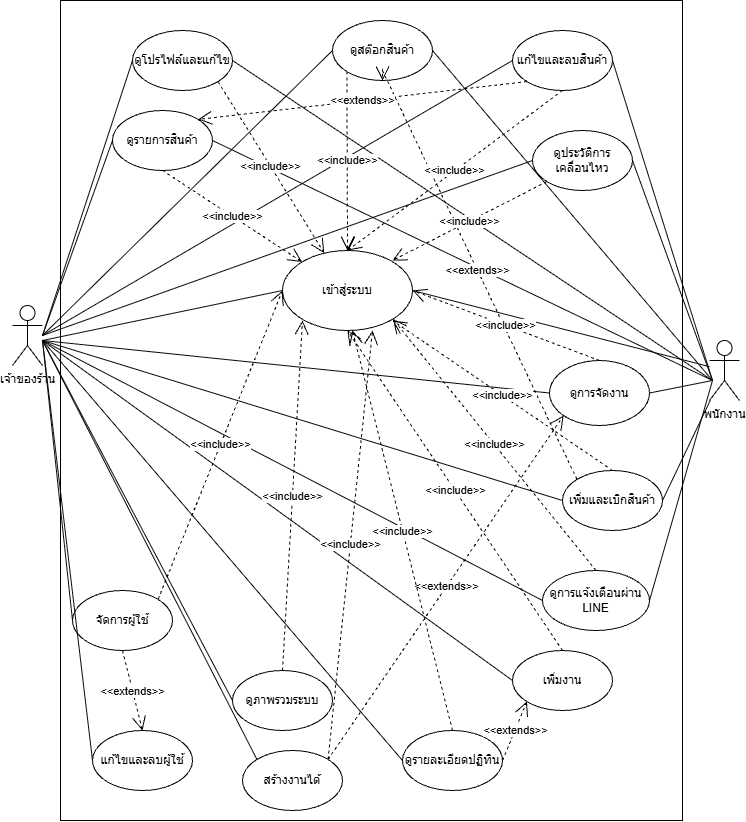

The diagram above was exported from draw.io. Its source (the exported page's mxGraphModel, read from the mxfile embedded in the PNG):
<mxGraphModel dx="2329" dy="1084" grid="1" gridSize="10" guides="1" tooltips="1" connect="1" arrows="1" fold="1" page="1" pageScale="1" pageWidth="827" pageHeight="1169" math="0" shadow="0">
  <root>
    <mxCell id="0" />
    <mxCell id="1" parent="0" />
    <mxCell id="zhLdf6w34Qju5nW9qVem-1" parent="1" style="rounded=0;whiteSpace=wrap;html=1;" value="" vertex="1">
      <mxGeometry height="820" width="622" x="108" y="160" as="geometry" />
    </mxCell>
    <mxCell id="zhLdf6w34Qju5nW9qVem-2" parent="1" style="shape=umlActor;verticalLabelPosition=bottom;verticalAlign=top;html=1;outlineConnect=0;" value="เจ้าของร้าน" vertex="1">
      <mxGeometry height="60" width="30" x="60" y="465" as="geometry" />
    </mxCell>
    <mxCell id="zhLdf6w34Qju5nW9qVem-3" parent="1" style="shape=umlActor;verticalLabelPosition=bottom;verticalAlign=top;html=1;outlineConnect=0;" value="พนักงาน" vertex="1">
      <mxGeometry height="60" width="30" x="757" y="500" as="geometry" />
    </mxCell>
    <mxCell id="zhLdf6w34Qju5nW9qVem-5" parent="1" style="ellipse;whiteSpace=wrap;html=1;" value="เข้าสู่ระบบ" vertex="1">
      <mxGeometry height="80" width="130" x="330" y="410" as="geometry" />
    </mxCell>
    <mxCell id="zhLdf6w34Qju5nW9qVem-6" parent="1" style="ellipse;whiteSpace=wrap;html=1;" value="ดูภาพรวมระบบ" vertex="1">
      <mxGeometry height="60" width="100" x="280" y="830" as="geometry" />
    </mxCell>
    <mxCell id="zhLdf6w34Qju5nW9qVem-7" parent="1" style="ellipse;whiteSpace=wrap;html=1;" value="ดูรายการสินค้า" vertex="1">
      <mxGeometry height="60" width="100" x="160" y="270" as="geometry" />
    </mxCell>
    <mxCell id="zhLdf6w34Qju5nW9qVem-8" parent="1" style="ellipse;whiteSpace=wrap;html=1;" value="แก้ไขและลบสินค้า" vertex="1">
      <mxGeometry height="60" width="100" x="560" y="190" as="geometry" />
    </mxCell>
    <mxCell id="zhLdf6w34Qju5nW9qVem-9" parent="1" style="ellipse;whiteSpace=wrap;html=1;" value="ดูสต๊อกสินค้า" vertex="1">
      <mxGeometry height="60" width="100" x="380" y="180" as="geometry" />
    </mxCell>
    <mxCell id="zhLdf6w34Qju5nW9qVem-10" parent="1" style="ellipse;whiteSpace=wrap;html=1;" value="เพิ่มและเบิกสินค้า" vertex="1">
      <mxGeometry height="60" width="100" x="610" y="630" as="geometry" />
    </mxCell>
    <mxCell id="zhLdf6w34Qju5nW9qVem-11" parent="1" style="ellipse;whiteSpace=wrap;html=1;" value="ดูรายละเอียดปฏิทิน" vertex="1">
      <mxGeometry height="60" width="100" x="450" y="890" as="geometry" />
    </mxCell>
    <mxCell id="zhLdf6w34Qju5nW9qVem-12" parent="1" style="ellipse;whiteSpace=wrap;html=1;" value="เพิ่มงาน" vertex="1">
      <mxGeometry height="60" width="100" x="560" y="810" as="geometry" />
    </mxCell>
    <mxCell id="zhLdf6w34Qju5nW9qVem-13" parent="1" style="ellipse;whiteSpace=wrap;html=1;" value="ดูการจัดงาน" vertex="1">
      <mxGeometry height="65" width="100" x="597" y="520" as="geometry" />
    </mxCell>
    <mxCell id="zhLdf6w34Qju5nW9qVem-14" parent="1" style="ellipse;whiteSpace=wrap;html=1;" value="สร้างงานได้" vertex="1">
      <mxGeometry height="60" width="100" x="290" y="910" as="geometry" />
    </mxCell>
    <mxCell id="zhLdf6w34Qju5nW9qVem-15" parent="1" style="ellipse;whiteSpace=wrap;html=1;" value="ดูประวัติการเคลื่อนไหว" vertex="1">
      <mxGeometry height="60" width="100" x="580" y="290" as="geometry" />
    </mxCell>
    <mxCell id="zhLdf6w34Qju5nW9qVem-16" parent="1" style="ellipse;whiteSpace=wrap;html=1;" value="จัดการผู้ใช้" vertex="1">
      <mxGeometry height="60" width="100" x="120" y="750" as="geometry" />
    </mxCell>
    <mxCell id="zhLdf6w34Qju5nW9qVem-17" parent="1" style="ellipse;whiteSpace=wrap;html=1;" value="แก้ไขและลบผู้ใช้" vertex="1">
      <mxGeometry height="60" width="100" x="140" y="890" as="geometry" />
    </mxCell>
    <mxCell id="zhLdf6w34Qju5nW9qVem-18" parent="1" style="ellipse;whiteSpace=wrap;html=1;" value="ดูโปรไฟล์และแก้ไข" vertex="1">
      <mxGeometry height="60" width="100" x="180" y="190" as="geometry" />
    </mxCell>
    <mxCell id="zhLdf6w34Qju5nW9qVem-19" parent="1" style="ellipse;whiteSpace=wrap;html=1;" value="ดูการแจ้งเตือนผ่าน LINE" vertex="1">
      <mxGeometry height="60" width="107" x="590" y="730" as="geometry" />
    </mxCell>
    <mxCell id="BpZktZ7alO-xLnazaAWH-3" edge="1" parent="1" style="endArrow=none;html=1;rounded=0;entryX=0;entryY=0.5;entryDx=0;entryDy=0;" target="zhLdf6w34Qju5nW9qVem-8" value="">
      <mxGeometry height="50" relative="1" width="50" as="geometry">
        <mxPoint x="90" y="495" as="sourcePoint" />
        <mxPoint x="440" y="390" as="targetPoint" />
      </mxGeometry>
    </mxCell>
    <mxCell id="BpZktZ7alO-xLnazaAWH-5" edge="1" parent="1" style="endArrow=none;html=1;rounded=0;entryX=1;entryY=0.5;entryDx=0;entryDy=0;" target="zhLdf6w34Qju5nW9qVem-8" value="">
      <mxGeometry height="50" relative="1" width="50" as="geometry">
        <mxPoint x="760" y="540" as="sourcePoint" />
        <mxPoint x="331" y="390" as="targetPoint" />
      </mxGeometry>
    </mxCell>
    <mxCell id="BpZktZ7alO-xLnazaAWH-6" edge="1" parent="1" source="zhLdf6w34Qju5nW9qVem-9" style="endArrow=none;html=1;rounded=0;exitX=1;exitY=0.5;exitDx=0;exitDy=0;" value="">
      <mxGeometry height="50" relative="1" width="50" as="geometry">
        <mxPoint x="560" y="605" as="sourcePoint" />
        <mxPoint x="760" y="540" as="targetPoint" />
      </mxGeometry>
    </mxCell>
    <mxCell id="BpZktZ7alO-xLnazaAWH-7" edge="1" parent="1" style="endArrow=none;html=1;rounded=0;entryX=0;entryY=0.5;entryDx=0;entryDy=0;" target="zhLdf6w34Qju5nW9qVem-9" value="">
      <mxGeometry height="50" relative="1" width="50" as="geometry">
        <mxPoint x="90" y="495" as="sourcePoint" />
        <mxPoint x="571" y="350" as="targetPoint" />
      </mxGeometry>
    </mxCell>
    <mxCell id="BpZktZ7alO-xLnazaAWH-8" edge="1" parent="1" source="zhLdf6w34Qju5nW9qVem-18" style="endArrow=none;html=1;rounded=0;exitX=1;exitY=0.5;exitDx=0;exitDy=0;" value="">
      <mxGeometry height="50" relative="1" width="50" as="geometry">
        <mxPoint x="500" y="635" as="sourcePoint" />
        <mxPoint x="760" y="540" as="targetPoint" />
      </mxGeometry>
    </mxCell>
    <mxCell id="BpZktZ7alO-xLnazaAWH-9" edge="1" parent="1" style="endArrow=none;html=1;rounded=0;entryX=0;entryY=0.5;entryDx=0;entryDy=0;" target="zhLdf6w34Qju5nW9qVem-18" value="">
      <mxGeometry height="50" relative="1" width="50" as="geometry">
        <mxPoint x="90" y="495" as="sourcePoint" />
        <mxPoint x="431" y="440" as="targetPoint" />
      </mxGeometry>
    </mxCell>
    <mxCell id="BpZktZ7alO-xLnazaAWH-10" edge="1" parent="1" style="endArrow=none;html=1;rounded=0;entryX=1;entryY=0.5;entryDx=0;entryDy=0;" target="zhLdf6w34Qju5nW9qVem-7" value="">
      <mxGeometry height="50" relative="1" width="50" as="geometry">
        <mxPoint x="760" y="540" as="sourcePoint" />
        <mxPoint x="531" y="460" as="targetPoint" />
      </mxGeometry>
    </mxCell>
    <mxCell id="BpZktZ7alO-xLnazaAWH-11" edge="1" parent="1" style="endArrow=none;html=1;rounded=0;entryX=0;entryY=0.5;entryDx=0;entryDy=0;" target="zhLdf6w34Qju5nW9qVem-7" value="">
      <mxGeometry height="50" relative="1" width="50" as="geometry">
        <mxPoint x="90" y="495" as="sourcePoint" />
        <mxPoint x="431" y="470" as="targetPoint" />
      </mxGeometry>
    </mxCell>
    <mxCell id="BpZktZ7alO-xLnazaAWH-12" edge="1" parent="1" style="endArrow=none;html=1;rounded=0;entryX=1;entryY=0.5;entryDx=0;entryDy=0;" target="zhLdf6w34Qju5nW9qVem-15" value="">
      <mxGeometry height="50" relative="1" width="50" as="geometry">
        <mxPoint x="760" y="540" as="sourcePoint" />
        <mxPoint x="541" y="520" as="targetPoint" />
      </mxGeometry>
    </mxCell>
    <mxCell id="BpZktZ7alO-xLnazaAWH-13" edge="1" parent="1" style="endArrow=none;html=1;rounded=0;entryX=0;entryY=0.5;entryDx=0;entryDy=0;" target="zhLdf6w34Qju5nW9qVem-15" value="">
      <mxGeometry height="50" relative="1" width="50" as="geometry">
        <mxPoint x="90" y="495" as="sourcePoint" />
        <mxPoint x="551" y="520" as="targetPoint" />
      </mxGeometry>
    </mxCell>
    <mxCell id="BpZktZ7alO-xLnazaAWH-14" edge="1" parent="1" style="endArrow=none;html=1;rounded=0;entryX=1;entryY=0.5;entryDx=0;entryDy=0;" target="zhLdf6w34Qju5nW9qVem-13" value="">
      <mxGeometry height="50" relative="1" width="50" as="geometry">
        <mxPoint x="760" y="540" as="sourcePoint" />
        <mxPoint x="621" y="540" as="targetPoint" />
      </mxGeometry>
    </mxCell>
    <mxCell id="BpZktZ7alO-xLnazaAWH-15" edge="1" parent="1" style="endArrow=none;html=1;rounded=0;entryX=0;entryY=0.5;entryDx=0;entryDy=0;" target="zhLdf6w34Qju5nW9qVem-13" value="">
      <mxGeometry height="50" relative="1" width="50" as="geometry">
        <mxPoint x="90" y="500" as="sourcePoint" />
        <mxPoint x="591" y="570" as="targetPoint" />
      </mxGeometry>
    </mxCell>
    <mxCell id="BpZktZ7alO-xLnazaAWH-16" edge="1" parent="1" source="zhLdf6w34Qju5nW9qVem-17" style="endArrow=none;html=1;rounded=0;exitX=0;exitY=0.5;exitDx=0;exitDy=0;" value="">
      <mxGeometry height="50" relative="1" width="50" as="geometry">
        <mxPoint x="150" y="855" as="sourcePoint" />
        <mxPoint x="90" y="500" as="targetPoint" />
      </mxGeometry>
    </mxCell>
    <mxCell id="BpZktZ7alO-xLnazaAWH-17" edge="1" parent="1" style="endArrow=none;html=1;rounded=0;entryX=0;entryY=0.5;entryDx=0;entryDy=0;" target="zhLdf6w34Qju5nW9qVem-16" value="">
      <mxGeometry height="50" relative="1" width="50" as="geometry">
        <mxPoint x="90" y="500" as="sourcePoint" />
        <mxPoint x="371" y="640" as="targetPoint" />
      </mxGeometry>
    </mxCell>
    <mxCell id="BpZktZ7alO-xLnazaAWH-18" edge="1" parent="1" style="endArrow=none;html=1;rounded=0;entryX=0;entryY=0.5;entryDx=0;entryDy=0;" target="zhLdf6w34Qju5nW9qVem-6" value="">
      <mxGeometry height="50" relative="1" width="50" as="geometry">
        <mxPoint x="90" y="500" as="sourcePoint" />
        <mxPoint x="541" y="680" as="targetPoint" />
      </mxGeometry>
    </mxCell>
    <mxCell id="BpZktZ7alO-xLnazaAWH-19" edge="1" parent="1" style="endArrow=none;html=1;rounded=0;entryX=0;entryY=0.5;entryDx=0;entryDy=0;" target="zhLdf6w34Qju5nW9qVem-12" value="">
      <mxGeometry height="50" relative="1" width="50" as="geometry">
        <mxPoint x="90" y="500" as="sourcePoint" />
        <mxPoint x="571" y="650" as="targetPoint" />
      </mxGeometry>
    </mxCell>
    <mxCell id="BpZktZ7alO-xLnazaAWH-20" edge="1" parent="1" style="endArrow=none;html=1;rounded=0;entryX=0;entryY=0.5;entryDx=0;entryDy=0;" target="zhLdf6w34Qju5nW9qVem-11" value="">
      <mxGeometry height="50" relative="1" width="50" as="geometry">
        <mxPoint x="90" y="500" as="sourcePoint" />
        <mxPoint x="571" y="680" as="targetPoint" />
      </mxGeometry>
    </mxCell>
    <mxCell id="BpZktZ7alO-xLnazaAWH-21" edge="1" parent="1" source="zhLdf6w34Qju5nW9qVem-14" style="endArrow=none;html=1;rounded=0;exitX=0;exitY=0;exitDx=0;exitDy=0;" value="">
      <mxGeometry height="50" relative="1" width="50" as="geometry">
        <mxPoint x="410" y="975" as="sourcePoint" />
        <mxPoint x="90" y="500" as="targetPoint" />
      </mxGeometry>
    </mxCell>
    <mxCell id="BpZktZ7alO-xLnazaAWH-24" edge="1" parent="1" style="endArrow=none;html=1;rounded=0;entryX=0;entryY=0.5;entryDx=0;entryDy=0;" target="zhLdf6w34Qju5nW9qVem-10" value="">
      <mxGeometry height="50" relative="1" width="50" as="geometry">
        <mxPoint x="90" y="500" as="sourcePoint" />
        <mxPoint x="791" y="580" as="targetPoint" />
      </mxGeometry>
    </mxCell>
    <mxCell id="BpZktZ7alO-xLnazaAWH-25" edge="1" parent="1" source="zhLdf6w34Qju5nW9qVem-3" style="endArrow=none;html=1;rounded=0;entryX=1;entryY=0.5;entryDx=0;entryDy=0;" target="zhLdf6w34Qju5nW9qVem-10" value="">
      <mxGeometry height="50" relative="1" width="50" as="geometry">
        <mxPoint x="640" y="925" as="sourcePoint" />
        <mxPoint x="781" y="630" as="targetPoint" />
      </mxGeometry>
    </mxCell>
    <mxCell id="BpZktZ7alO-xLnazaAWH-26" edge="1" parent="1" style="endArrow=none;html=1;rounded=0;entryX=0;entryY=0.5;entryDx=0;entryDy=0;" target="zhLdf6w34Qju5nW9qVem-19" value="">
      <mxGeometry height="50" relative="1" width="50" as="geometry">
        <mxPoint x="90" y="500" as="sourcePoint" />
        <mxPoint x="821" y="740" as="targetPoint" />
      </mxGeometry>
    </mxCell>
    <mxCell id="BpZktZ7alO-xLnazaAWH-27" edge="1" parent="1" style="endArrow=none;html=1;rounded=0;entryX=1;entryY=0.5;entryDx=0;entryDy=0;" target="zhLdf6w34Qju5nW9qVem-19" value="">
      <mxGeometry height="50" relative="1" width="50" as="geometry">
        <mxPoint x="760" y="540" as="sourcePoint" />
        <mxPoint x="761" y="720" as="targetPoint" />
      </mxGeometry>
    </mxCell>
    <mxCell id="BpZktZ7alO-xLnazaAWH-28" edge="1" parent="1" source="zhLdf6w34Qju5nW9qVem-3" style="endArrow=none;html=1;rounded=0;entryX=1;entryY=0.5;entryDx=0;entryDy=0;" target="zhLdf6w34Qju5nW9qVem-5" value="">
      <mxGeometry height="50" relative="1" width="50" as="geometry">
        <mxPoint x="640" y="1165" as="sourcePoint" />
        <mxPoint x="781" y="870" as="targetPoint" />
      </mxGeometry>
    </mxCell>
    <mxCell id="BpZktZ7alO-xLnazaAWH-29" edge="1" parent="1" style="endArrow=none;html=1;rounded=0;entryX=0;entryY=0.5;entryDx=0;entryDy=0;" target="zhLdf6w34Qju5nW9qVem-5" value="">
      <mxGeometry height="50" relative="1" width="50" as="geometry">
        <mxPoint x="90" y="500" as="sourcePoint" />
        <mxPoint x="811" y="770" as="targetPoint" />
      </mxGeometry>
    </mxCell>
    <mxCell id="BpZktZ7alO-xLnazaAWH-94" edge="1" parent="1" source="zhLdf6w34Qju5nW9qVem-16" style="endArrow=open;endSize=12;dashed=1;html=1;rounded=0;exitX=0.5;exitY=1;exitDx=0;exitDy=0;entryX=0.5;entryY=0;entryDx=0;entryDy=0;" target="zhLdf6w34Qju5nW9qVem-17" value="&amp;lt;&amp;lt;extends&amp;gt;&amp;gt;">
      <mxGeometry relative="1" width="160" as="geometry">
        <mxPoint x="90" y="930" as="sourcePoint" />
        <mxPoint x="250" y="930" as="targetPoint" />
      </mxGeometry>
    </mxCell>
    <mxCell id="BpZktZ7alO-xLnazaAWH-95" edge="1" parent="1" source="zhLdf6w34Qju5nW9qVem-11" style="endArrow=open;endSize=12;dashed=1;html=1;rounded=0;exitX=1;exitY=0.5;exitDx=0;exitDy=0;entryX=0;entryY=1;entryDx=0;entryDy=0;" target="zhLdf6w34Qju5nW9qVem-12" value="&amp;lt;&amp;lt;extends&amp;gt;&amp;gt;">
      <mxGeometry relative="1" width="160" as="geometry">
        <mxPoint x="580" y="960" as="sourcePoint" />
        <mxPoint x="590" y="1100" as="targetPoint" />
      </mxGeometry>
    </mxCell>
    <mxCell id="BpZktZ7alO-xLnazaAWH-96" edge="1" parent="1" source="zhLdf6w34Qju5nW9qVem-14" style="endArrow=open;endSize=12;dashed=1;html=1;rounded=0;exitX=1;exitY=0;exitDx=0;exitDy=0;entryX=0;entryY=1;entryDx=0;entryDy=0;" target="zhLdf6w34Qju5nW9qVem-13" value="&amp;lt;&amp;lt;extends&amp;gt;&amp;gt;">
      <mxGeometry relative="1" width="160" as="geometry">
        <mxPoint x="440" y="970" as="sourcePoint" />
        <mxPoint x="450" y="1110" as="targetPoint" />
      </mxGeometry>
    </mxCell>
    <mxCell id="BpZktZ7alO-xLnazaAWH-97" edge="1" parent="1" source="zhLdf6w34Qju5nW9qVem-10" style="endArrow=open;endSize=12;dashed=1;html=1;rounded=0;exitX=0;exitY=0;exitDx=0;exitDy=0;entryX=0.5;entryY=1;entryDx=0;entryDy=0;" target="zhLdf6w34Qju5nW9qVem-9" value="&amp;lt;&amp;lt;extends&amp;gt;&amp;gt;">
      <mxGeometry relative="1" width="160" as="geometry">
        <Array as="points">
          <mxPoint x="430" y="230" />
        </Array>
        <mxPoint x="610" y="620" as="sourcePoint" />
        <mxPoint x="620" y="760" as="targetPoint" />
      </mxGeometry>
    </mxCell>
    <mxCell id="BpZktZ7alO-xLnazaAWH-98" edge="1" parent="1" source="zhLdf6w34Qju5nW9qVem-16" style="endArrow=open;endSize=12;dashed=1;html=1;rounded=0;exitX=1;exitY=0;exitDx=0;exitDy=0;" value="&amp;lt;&amp;lt;include&amp;gt;&amp;gt;">
      <mxGeometry relative="1" width="160" as="geometry">
        <mxPoint x="630" y="920" as="sourcePoint" />
        <mxPoint x="330" y="450" as="targetPoint" />
      </mxGeometry>
    </mxCell>
    <mxCell id="BpZktZ7alO-xLnazaAWH-99" edge="1" parent="1" source="zhLdf6w34Qju5nW9qVem-6" style="endArrow=open;endSize=12;dashed=1;html=1;rounded=0;exitX=0.5;exitY=0;exitDx=0;exitDy=0;" value="&amp;lt;&amp;lt;include&amp;gt;&amp;gt;">
      <mxGeometry relative="1" width="160" as="geometry">
        <mxPoint x="330" y="720" as="sourcePoint" />
        <mxPoint x="350" y="480" as="targetPoint" />
      </mxGeometry>
    </mxCell>
    <mxCell id="BpZktZ7alO-xLnazaAWH-101" edge="1" parent="1" source="zhLdf6w34Qju5nW9qVem-14" style="endArrow=open;endSize=12;dashed=1;html=1;rounded=0;exitX=1;exitY=0;exitDx=0;exitDy=0;" value="&amp;lt;&amp;lt;include&amp;gt;&amp;gt;">
      <mxGeometry relative="1" width="160" as="geometry">
        <mxPoint x="419" y="940" as="sourcePoint" />
        <mxPoint x="420" y="490" as="targetPoint" />
      </mxGeometry>
    </mxCell>
    <mxCell id="BpZktZ7alO-xLnazaAWH-102" edge="1" parent="1" source="zhLdf6w34Qju5nW9qVem-11" style="endArrow=open;endSize=12;dashed=1;html=1;rounded=0;exitX=0.5;exitY=0;exitDx=0;exitDy=0;" value="&amp;lt;&amp;lt;include&amp;gt;&amp;gt;">
      <mxGeometry relative="1" width="160" as="geometry">
        <mxPoint x="500" y="850" as="sourcePoint" />
        <mxPoint x="400" y="490" as="targetPoint" />
      </mxGeometry>
    </mxCell>
    <mxCell id="BpZktZ7alO-xLnazaAWH-103" edge="1" parent="1" source="zhLdf6w34Qju5nW9qVem-12" style="endArrow=open;endSize=12;dashed=1;html=1;rounded=0;exitX=0.5;exitY=0;exitDx=0;exitDy=0;entryX=0.5;entryY=1;entryDx=0;entryDy=0;" target="zhLdf6w34Qju5nW9qVem-5" value="&amp;lt;&amp;lt;include&amp;gt;&amp;gt;">
      <mxGeometry relative="1" width="160" as="geometry">
        <mxPoint x="670" y="870" as="sourcePoint" />
        <mxPoint x="680" y="1010" as="targetPoint" />
      </mxGeometry>
    </mxCell>
    <mxCell id="BpZktZ7alO-xLnazaAWH-104" edge="1" parent="1" source="zhLdf6w34Qju5nW9qVem-19" style="endArrow=open;endSize=12;dashed=1;html=1;rounded=0;exitX=0.5;exitY=0;exitDx=0;exitDy=0;entryX=1;entryY=1;entryDx=0;entryDy=0;" target="zhLdf6w34Qju5nW9qVem-5" value="&amp;lt;&amp;lt;include&amp;gt;&amp;gt;">
      <mxGeometry relative="1" width="160" as="geometry">
        <mxPoint x="620" y="690" as="sourcePoint" />
        <mxPoint x="630" y="830" as="targetPoint" />
      </mxGeometry>
    </mxCell>
    <mxCell id="BpZktZ7alO-xLnazaAWH-105" edge="1" parent="1" style="endArrow=open;endSize=12;dashed=1;html=1;rounded=0;" value="&amp;lt;&amp;lt;include&amp;gt;&amp;gt;">
      <mxGeometry relative="1" width="160" as="geometry">
        <mxPoint x="660" y="630" as="sourcePoint" />
        <mxPoint x="440" y="480" as="targetPoint" />
      </mxGeometry>
    </mxCell>
    <mxCell id="BpZktZ7alO-xLnazaAWH-106" edge="1" parent="1" source="zhLdf6w34Qju5nW9qVem-13" style="endArrow=open;endSize=12;dashed=1;html=1;rounded=0;exitX=0.5;exitY=0;exitDx=0;exitDy=0;entryX=1;entryY=0.5;entryDx=0;entryDy=0;" target="zhLdf6w34Qju5nW9qVem-5" value="&amp;lt;&amp;lt;include&amp;gt;&amp;gt;">
      <mxGeometry relative="1" width="160" as="geometry">
        <mxPoint x="630" y="500" as="sourcePoint" />
        <mxPoint x="640" y="640" as="targetPoint" />
      </mxGeometry>
    </mxCell>
    <mxCell id="BpZktZ7alO-xLnazaAWH-107" edge="1" parent="1" source="zhLdf6w34Qju5nW9qVem-15" style="endArrow=open;endSize=12;dashed=1;html=1;rounded=0;exitX=0;exitY=1;exitDx=0;exitDy=0;" value="&amp;lt;&amp;lt;include&amp;gt;&amp;gt;">
      <mxGeometry relative="1" width="160" as="geometry">
        <mxPoint x="640" y="370" as="sourcePoint" />
        <mxPoint x="440" y="420" as="targetPoint" />
      </mxGeometry>
    </mxCell>
    <mxCell id="BpZktZ7alO-xLnazaAWH-108" edge="1" parent="1" source="zhLdf6w34Qju5nW9qVem-8" style="endArrow=open;endSize=12;dashed=1;html=1;rounded=0;exitX=0.5;exitY=1;exitDx=0;exitDy=0;entryX=0.5;entryY=0;entryDx=0;entryDy=0;" target="zhLdf6w34Qju5nW9qVem-5" value="&amp;lt;&amp;lt;include&amp;gt;&amp;gt;">
      <mxGeometry relative="1" width="160" as="geometry">
        <mxPoint x="600" y="250" as="sourcePoint" />
        <mxPoint x="610" y="390" as="targetPoint" />
      </mxGeometry>
    </mxCell>
    <mxCell id="BpZktZ7alO-xLnazaAWH-109" edge="1" parent="1" source="zhLdf6w34Qju5nW9qVem-9" style="endArrow=open;endSize=12;dashed=1;html=1;rounded=0;exitX=0;exitY=1;exitDx=0;exitDy=0;entryX=0.5;entryY=0;entryDx=0;entryDy=0;" target="zhLdf6w34Qju5nW9qVem-5" value="&amp;lt;&amp;lt;include&amp;gt;&amp;gt;">
      <mxGeometry relative="1" width="160" as="geometry">
        <mxPoint x="400" y="310" as="sourcePoint" />
        <mxPoint x="410" y="450" as="targetPoint" />
      </mxGeometry>
    </mxCell>
    <mxCell id="BpZktZ7alO-xLnazaAWH-110" edge="1" parent="1" source="zhLdf6w34Qju5nW9qVem-18" style="endArrow=open;endSize=12;dashed=1;html=1;rounded=0;exitX=1;exitY=1;exitDx=0;exitDy=0;" target="zhLdf6w34Qju5nW9qVem-5" value="&amp;lt;&amp;lt;include&amp;gt;&amp;gt;">
      <mxGeometry relative="1" width="160" as="geometry">
        <mxPoint x="310" y="310" as="sourcePoint" />
        <mxPoint x="320" y="450" as="targetPoint" />
      </mxGeometry>
    </mxCell>
    <mxCell id="BpZktZ7alO-xLnazaAWH-111" edge="1" parent="1" source="zhLdf6w34Qju5nW9qVem-7" style="endArrow=open;endSize=12;dashed=1;html=1;rounded=0;exitX=0.5;exitY=1;exitDx=0;exitDy=0;entryX=0;entryY=0;entryDx=0;entryDy=0;" target="zhLdf6w34Qju5nW9qVem-5" value="&amp;lt;&amp;lt;include&amp;gt;&amp;gt;">
      <mxGeometry relative="1" width="160" as="geometry">
        <mxPoint x="280" y="370" as="sourcePoint" />
        <mxPoint x="290" y="510" as="targetPoint" />
      </mxGeometry>
    </mxCell>
    <mxCell id="BpZktZ7alO-xLnazaAWH-112" edge="1" parent="1" source="zhLdf6w34Qju5nW9qVem-8" style="endArrow=open;endSize=12;dashed=1;html=1;rounded=0;exitX=0;exitY=1;exitDx=0;exitDy=0;entryX=1;entryY=0;entryDx=0;entryDy=0;" target="zhLdf6w34Qju5nW9qVem-7" value="&amp;lt;&amp;lt;extends&amp;gt;&amp;gt;">
      <mxGeometry relative="1" width="160" as="geometry">
        <mxPoint x="520" y="200" as="sourcePoint" />
        <mxPoint x="530" y="340" as="targetPoint" />
      </mxGeometry>
    </mxCell>
  </root>
</mxGraphModel>